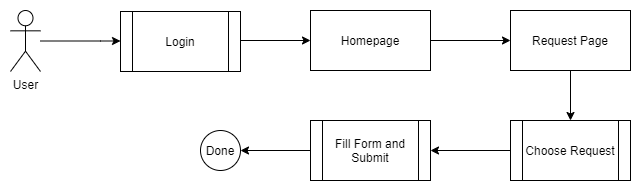

The diagram above was exported from draw.io. Its source (the exported page's mxGraphModel, read from the mxfile embedded in the PNG):
<mxGraphModel dx="868" dy="393" grid="1" gridSize="10" guides="1" tooltips="1" connect="1" arrows="1" fold="1" page="1" pageScale="1" pageWidth="827" pageHeight="1169" math="0" shadow="0">
  <root>
    <mxCell id="0" />
    <mxCell id="1" parent="0" />
    <mxCell id="3GPEGhYHCpPNYfdsurP2-17" style="edgeStyle=orthogonalEdgeStyle;rounded=0;orthogonalLoop=1;jettySize=auto;html=1;" parent="1" source="3GPEGhYHCpPNYfdsurP2-3" edge="1">
      <mxGeometry relative="1" as="geometry">
        <Array as="points">
          <mxPoint x="220" y="120" />
          <mxPoint x="220" y="120" />
        </Array>
        <mxPoint x="240" y="120.5" as="targetPoint" />
      </mxGeometry>
    </mxCell>
    <mxCell id="3GPEGhYHCpPNYfdsurP2-3" value="User" style="shape=umlActor;verticalLabelPosition=bottom;labelBackgroundColor=#ffffff;verticalAlign=top;html=1;outlineConnect=0;" parent="1" vertex="1">
      <mxGeometry x="130" y="90" width="30" height="61" as="geometry" />
    </mxCell>
    <mxCell id="3GPEGhYHCpPNYfdsurP2-21" style="edgeStyle=orthogonalEdgeStyle;rounded=0;orthogonalLoop=1;jettySize=auto;html=1;entryX=1;entryY=0.5;entryDx=0;entryDy=0;" parent="1" source="3GPEGhYHCpPNYfdsurP2-5" target="3GPEGhYHCpPNYfdsurP2-20" edge="1">
      <mxGeometry relative="1" as="geometry" />
    </mxCell>
    <mxCell id="3GPEGhYHCpPNYfdsurP2-5" value="Choose Request" style="shape=process;whiteSpace=wrap;html=1;backgroundOutline=1;" parent="1" vertex="1">
      <mxGeometry x="630" y="200" width="120" height="60" as="geometry" />
    </mxCell>
    <mxCell id="3GPEGhYHCpPNYfdsurP2-19" style="edgeStyle=orthogonalEdgeStyle;rounded=0;orthogonalLoop=1;jettySize=auto;html=1;entryX=0.5;entryY=0;entryDx=0;entryDy=0;" parent="1" source="3GPEGhYHCpPNYfdsurP2-9" target="3GPEGhYHCpPNYfdsurP2-5" edge="1">
      <mxGeometry relative="1" as="geometry" />
    </mxCell>
    <mxCell id="3GPEGhYHCpPNYfdsurP2-9" value="Request Page" style="rounded=0;whiteSpace=wrap;html=1;" parent="1" vertex="1">
      <mxGeometry x="630" y="90" width="120" height="60" as="geometry" />
    </mxCell>
    <mxCell id="3GPEGhYHCpPNYfdsurP2-15" style="edgeStyle=orthogonalEdgeStyle;rounded=0;orthogonalLoop=1;jettySize=auto;html=1;entryX=0;entryY=0.5;entryDx=0;entryDy=0;" parent="1" target="GbBNtvn7h3SDZDCvUFi7-1" edge="1">
      <mxGeometry relative="1" as="geometry">
        <mxPoint x="360" y="120" as="sourcePoint" />
        <mxPoint x="430" y="120" as="targetPoint" />
      </mxGeometry>
    </mxCell>
    <mxCell id="3GPEGhYHCpPNYfdsurP2-18" style="edgeStyle=orthogonalEdgeStyle;rounded=0;orthogonalLoop=1;jettySize=auto;html=1;entryX=0;entryY=0.5;entryDx=0;entryDy=0;exitX=1;exitY=0.5;exitDx=0;exitDy=0;" parent="1" source="GbBNtvn7h3SDZDCvUFi7-1" target="3GPEGhYHCpPNYfdsurP2-9" edge="1">
      <mxGeometry relative="1" as="geometry">
        <mxPoint x="550" y="120" as="sourcePoint" />
      </mxGeometry>
    </mxCell>
    <mxCell id="3GPEGhYHCpPNYfdsurP2-14" value="Done" style="ellipse;whiteSpace=wrap;html=1;aspect=fixed;" parent="1" vertex="1">
      <mxGeometry x="320" y="210" width="40" height="40" as="geometry" />
    </mxCell>
    <mxCell id="3GPEGhYHCpPNYfdsurP2-22" style="edgeStyle=orthogonalEdgeStyle;rounded=0;orthogonalLoop=1;jettySize=auto;html=1;" parent="1" source="3GPEGhYHCpPNYfdsurP2-20" target="3GPEGhYHCpPNYfdsurP2-14" edge="1">
      <mxGeometry relative="1" as="geometry" />
    </mxCell>
    <mxCell id="3GPEGhYHCpPNYfdsurP2-20" value="Fill Form and Submit" style="shape=process;whiteSpace=wrap;html=1;backgroundOutline=1;" parent="1" vertex="1">
      <mxGeometry x="430" y="200" width="120" height="60" as="geometry" />
    </mxCell>
    <mxCell id="GbBNtvn7h3SDZDCvUFi7-1" value="Homepage" style="rounded=0;whiteSpace=wrap;html=1;" parent="1" vertex="1">
      <mxGeometry x="430" y="90" width="120" height="60" as="geometry" />
    </mxCell>
    <mxCell id="GbBNtvn7h3SDZDCvUFi7-2" value="Login" style="shape=process;whiteSpace=wrap;html=1;backgroundOutline=1;" parent="1" vertex="1">
      <mxGeometry x="240" y="91" width="120" height="60" as="geometry" />
    </mxCell>
  </root>
</mxGraphModel>